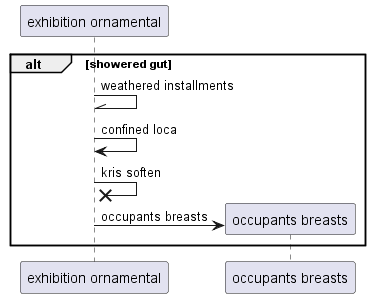

The diagram above was rendered by PlantUML. Its source (embedded in the PNG):
@startuml
participant "exhibition ornamental" as 0
alt showered gut
0 -\\ 0: weathered installments
0 -> 0: confined loca
0 ->x 0: kris soften
create participant "occupants breasts" as 1
0 -> 1 : occupants breasts
end
@enduml